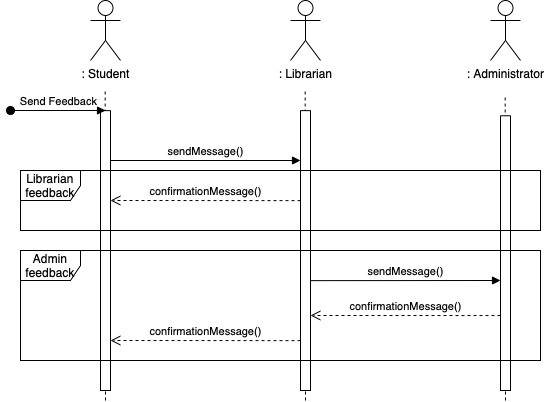

The diagram above was exported from draw.io. Its source (the exported page's mxGraphModel, read from the mxfile embedded in the PNG):
<mxGraphModel dx="795" dy="539" grid="1" gridSize="10" guides="1" tooltips="1" connect="1" arrows="1" fold="1" page="1" pageScale="1" pageWidth="850" pageHeight="1100" math="0" shadow="0">
  <root>
    <mxCell id="0" />
    <mxCell id="1" parent="0" />
    <mxCell id="32Lv4xLRGejp0SSYIdwC-1" value=": Student" style="shape=umlActor;verticalLabelPosition=bottom;verticalAlign=top;html=1;" parent="1" vertex="1">
      <mxGeometry x="100" y="40" width="30" height="60" as="geometry" />
    </mxCell>
    <mxCell id="32Lv4xLRGejp0SSYIdwC-2" value="" style="endArrow=none;dashed=1;html=1;rounded=0;" parent="1" edge="1">
      <mxGeometry width="50" height="50" relative="1" as="geometry">
        <mxPoint x="115" y="440" as="sourcePoint" />
        <mxPoint x="114.66" y="130" as="targetPoint" />
      </mxGeometry>
    </mxCell>
    <mxCell id="32Lv4xLRGejp0SSYIdwC-3" value="" style="html=1;points=[];perimeter=orthogonalPerimeter;outlineConnect=0;targetShapes=umlLifeline;portConstraint=eastwest;newEdgeStyle={&quot;edgeStyle&quot;:&quot;elbowEdgeStyle&quot;,&quot;elbow&quot;:&quot;vertical&quot;,&quot;curved&quot;:0,&quot;rounded&quot;:0};" parent="1" vertex="1">
      <mxGeometry x="110" y="150.14" width="10" height="279.86" as="geometry" />
    </mxCell>
    <mxCell id="32Lv4xLRGejp0SSYIdwC-4" value="Send Feedback" style="html=1;verticalAlign=bottom;startArrow=oval;endArrow=block;startSize=8;edgeStyle=elbowEdgeStyle;elbow=vertical;curved=0;rounded=0;" parent="1" target="32Lv4xLRGejp0SSYIdwC-3" edge="1">
      <mxGeometry x="0.011" relative="1" as="geometry">
        <mxPoint x="20" y="150" as="sourcePoint" />
        <mxPoint as="offset" />
      </mxGeometry>
    </mxCell>
    <mxCell id="32Lv4xLRGejp0SSYIdwC-6" value="" style="endArrow=none;dashed=1;html=1;rounded=0;" parent="1" edge="1">
      <mxGeometry width="50" height="50" relative="1" as="geometry">
        <mxPoint x="315" y="440" as="sourcePoint" />
        <mxPoint x="314.65999999999997" y="130" as="targetPoint" />
      </mxGeometry>
    </mxCell>
    <mxCell id="32Lv4xLRGejp0SSYIdwC-7" value="" style="html=1;points=[];perimeter=orthogonalPerimeter;outlineConnect=0;targetShapes=umlLifeline;portConstraint=eastwest;newEdgeStyle={&quot;edgeStyle&quot;:&quot;elbowEdgeStyle&quot;,&quot;elbow&quot;:&quot;vertical&quot;,&quot;curved&quot;:0,&quot;rounded&quot;:0};" parent="1" vertex="1">
      <mxGeometry x="310" y="150.14" width="10" height="279.86" as="geometry" />
    </mxCell>
    <mxCell id="32Lv4xLRGejp0SSYIdwC-10" value="" style="endArrow=none;dashed=1;html=1;rounded=0;" parent="1" edge="1">
      <mxGeometry width="50" height="50" relative="1" as="geometry">
        <mxPoint x="515" y="440" as="sourcePoint" />
        <mxPoint x="514.66" y="135.14" as="targetPoint" />
      </mxGeometry>
    </mxCell>
    <mxCell id="32Lv4xLRGejp0SSYIdwC-11" value="" style="html=1;points=[];perimeter=orthogonalPerimeter;outlineConnect=0;targetShapes=umlLifeline;portConstraint=eastwest;newEdgeStyle={&quot;edgeStyle&quot;:&quot;elbowEdgeStyle&quot;,&quot;elbow&quot;:&quot;vertical&quot;,&quot;curved&quot;:0,&quot;rounded&quot;:0};" parent="1" vertex="1">
      <mxGeometry x="510" y="155.28" width="10" height="274.72" as="geometry" />
    </mxCell>
    <mxCell id="32Lv4xLRGejp0SSYIdwC-24" value=": Librarian" style="shape=umlActor;verticalLabelPosition=bottom;verticalAlign=top;html=1;" parent="1" vertex="1">
      <mxGeometry x="300" y="40" width="30" height="60" as="geometry" />
    </mxCell>
    <mxCell id="32Lv4xLRGejp0SSYIdwC-48" value=": Administrator" style="shape=umlActor;verticalLabelPosition=bottom;verticalAlign=top;html=1;" parent="1" vertex="1">
      <mxGeometry x="500" y="40" width="30" height="60" as="geometry" />
    </mxCell>
    <mxCell id="32Lv4xLRGejp0SSYIdwC-49" value="sendMessage()" style="html=1;verticalAlign=bottom;endArrow=block;edgeStyle=elbowEdgeStyle;elbow=vertical;curved=0;rounded=0;" parent="1" target="32Lv4xLRGejp0SSYIdwC-7" edge="1">
      <mxGeometry width="80" relative="1" as="geometry">
        <mxPoint x="120" y="200" as="sourcePoint" />
        <mxPoint x="200" y="200" as="targetPoint" />
      </mxGeometry>
    </mxCell>
    <mxCell id="32Lv4xLRGejp0SSYIdwC-50" value="confirmationMessage()" style="html=1;verticalAlign=bottom;endArrow=open;dashed=1;endSize=8;edgeStyle=elbowEdgeStyle;elbow=vertical;curved=0;rounded=0;" parent="1" target="32Lv4xLRGejp0SSYIdwC-3" edge="1">
      <mxGeometry relative="1" as="geometry">
        <mxPoint x="310" y="240.14" as="sourcePoint" />
        <mxPoint x="230" y="240.14" as="targetPoint" />
      </mxGeometry>
    </mxCell>
    <mxCell id="32Lv4xLRGejp0SSYIdwC-51" value="Librarian feedback" style="shape=umlFrame;whiteSpace=wrap;html=1;pointerEvents=0;" parent="1" vertex="1">
      <mxGeometry x="30" y="210" width="520" height="60" as="geometry" />
    </mxCell>
    <mxCell id="32Lv4xLRGejp0SSYIdwC-52" value="sendMessage()" style="html=1;verticalAlign=bottom;endArrow=block;edgeStyle=elbowEdgeStyle;elbow=vertical;curved=0;rounded=0;" parent="1" edge="1">
      <mxGeometry x="0.0011" width="80" relative="1" as="geometry">
        <mxPoint x="320" y="320.14" as="sourcePoint" />
        <mxPoint x="510" y="320.14" as="targetPoint" />
        <mxPoint as="offset" />
      </mxGeometry>
    </mxCell>
    <mxCell id="32Lv4xLRGejp0SSYIdwC-54" value="confirmationMessage()" style="html=1;verticalAlign=bottom;endArrow=open;dashed=1;endSize=8;edgeStyle=elbowEdgeStyle;elbow=vertical;curved=0;rounded=0;" parent="1" edge="1">
      <mxGeometry relative="1" as="geometry">
        <mxPoint x="510" y="355.07" as="sourcePoint" />
        <mxPoint x="320" y="354.93" as="targetPoint" />
      </mxGeometry>
    </mxCell>
    <mxCell id="32Lv4xLRGejp0SSYIdwC-55" value="confirmationMessage()" style="html=1;verticalAlign=bottom;endArrow=open;dashed=1;endSize=8;edgeStyle=elbowEdgeStyle;elbow=vertical;curved=0;rounded=0;" parent="1" edge="1">
      <mxGeometry relative="1" as="geometry">
        <mxPoint x="310" y="380.14" as="sourcePoint" />
        <mxPoint x="120" y="380" as="targetPoint" />
      </mxGeometry>
    </mxCell>
    <mxCell id="32Lv4xLRGejp0SSYIdwC-56" value="Admin feedback" style="shape=umlFrame;whiteSpace=wrap;html=1;pointerEvents=0;" parent="1" vertex="1">
      <mxGeometry x="30" y="290" width="520" height="110" as="geometry" />
    </mxCell>
  </root>
</mxGraphModel>